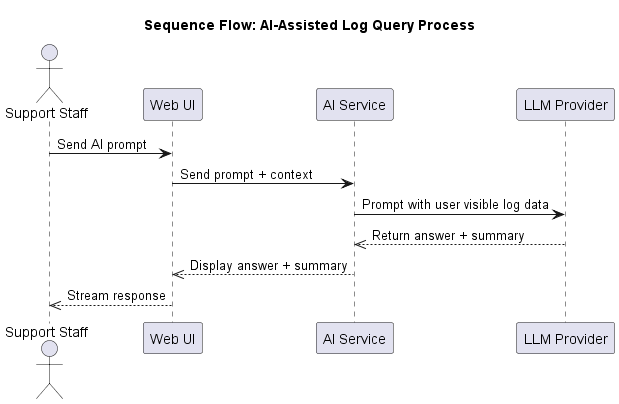

The diagram above was rendered by PlantUML. Its source (embedded in the PNG):
@startuml Sequence Flow 3: AI-Assisted Query

title Sequence Flow: AI-Assisted Log Query Process

actor "Support Staff" as U
participant "Web UI" as UI
participant "AI Service" as AI
participant "LLM Provider" as LLM

U -> UI: Send AI prompt
UI -> AI: Send prompt + context
AI -> LLM: Prompt with user visible log data
LLM -->> AI: Return answer + summary
AI -->> UI: Display answer + summary
UI -->> U: Stream response
@enduml